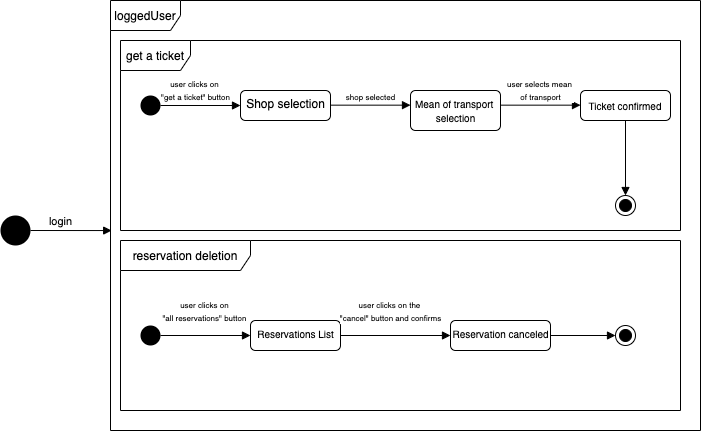

The diagram above was exported from draw.io. Its source (the exported page's mxGraphModel, read from the mxfile embedded in the PNG):
<mxGraphModel dx="666" dy="1153" grid="1" gridSize="10" guides="1" tooltips="1" connect="1" arrows="1" fold="1" page="1" pageScale="1" pageWidth="1169" pageHeight="826" background="#ffffff" math="0" shadow="0">
  <root>
    <mxCell id="0" />
    <mxCell id="1" parent="0" />
    <mxCell id="Y9-DYk50p9V9p7dSpJpJ-73" value="loggedUser" style="shape=umlFrame;whiteSpace=wrap;html=1;fillColor=none;width=70;height=30;" vertex="1" parent="1">
      <mxGeometry x="190" y="-190" width="590" height="430" as="geometry" />
    </mxCell>
    <mxCell id="Y9-DYk50p9V9p7dSpJpJ-76" value="reservation deletion" style="shape=umlFrame;whiteSpace=wrap;html=1;fillColor=none;width=130;height=30;" vertex="1" parent="1">
      <mxGeometry x="200" y="50" width="560" height="170" as="geometry" />
    </mxCell>
    <mxCell id="Y9-DYk50p9V9p7dSpJpJ-67" value="&lt;br&gt;&lt;span style=&quot;font-size: 8px&quot;&gt;&lt;br&gt;&lt;/span&gt;" style="html=1;verticalAlign=bottom;endArrow=block;exitX=1;exitY=0.5;exitDx=0;exitDy=0;entryX=0;entryY=0.5;entryDx=0;entryDy=0;" edge="1" parent="1" target="Y9-DYk50p9V9p7dSpJpJ-62">
      <mxGeometry x="-0.1111" width="80" relative="1" as="geometry">
        <mxPoint x="240.0000000000084" y="145" as="sourcePoint" />
        <mxPoint x="320" y="145" as="targetPoint" />
        <mxPoint as="offset" />
      </mxGeometry>
    </mxCell>
    <mxCell id="Y9-DYk50p9V9p7dSpJpJ-77" value="&lt;font style=&quot;font-size: 8px&quot;&gt;user clicks on &lt;br&gt;&quot;all reservations&quot; button&amp;nbsp;&lt;/font&gt;" style="edgeLabel;html=1;align=center;verticalAlign=middle;resizable=0;points=[];" vertex="1" connectable="0" parent="Y9-DYk50p9V9p7dSpJpJ-67">
      <mxGeometry x="-0.0536" y="1" relative="1" as="geometry">
        <mxPoint x="2.289999999999999" y="-24" as="offset" />
      </mxGeometry>
    </mxCell>
    <mxCell id="Y9-DYk50p9V9p7dSpJpJ-74" value="get a ticket" style="shape=umlFrame;whiteSpace=wrap;html=1;fillColor=none;width=70;height=30;" vertex="1" parent="1">
      <mxGeometry x="200" y="-150" width="560" height="190" as="geometry" />
    </mxCell>
    <mxCell id="Y9-DYk50p9V9p7dSpJpJ-42" value="" style="ellipse;fillColor=#000000;strokeColor=none;" vertex="1" parent="1">
      <mxGeometry x="80" y="25" width="30" height="30" as="geometry" />
    </mxCell>
    <mxCell id="Y9-DYk50p9V9p7dSpJpJ-44" value="login" style="html=1;verticalAlign=bottom;endArrow=block;exitX=1;exitY=0.5;exitDx=0;exitDy=0;entryX=0.002;entryY=0.535;entryDx=0;entryDy=0;entryPerimeter=0;" edge="1" parent="1" source="Y9-DYk50p9V9p7dSpJpJ-42" target="Y9-DYk50p9V9p7dSpJpJ-73">
      <mxGeometry x="-0.25" width="80" relative="1" as="geometry">
        <mxPoint x="110" y="-70.29" as="sourcePoint" />
        <mxPoint x="190" y="-70.29" as="targetPoint" />
        <mxPoint as="offset" />
      </mxGeometry>
    </mxCell>
    <mxCell id="Y9-DYk50p9V9p7dSpJpJ-49" value="" style="ellipse;fillColor=#000000;strokeColor=none;" vertex="1" parent="1">
      <mxGeometry x="220" y="-95" width="20" height="20" as="geometry" />
    </mxCell>
    <mxCell id="Y9-DYk50p9V9p7dSpJpJ-52" value="&lt;font style=&quot;font-size: 8px&quot;&gt;user clicks on &lt;br&gt;&quot;get a ticket&quot; button&lt;/font&gt;" style="html=1;verticalAlign=bottom;endArrow=block;exitX=1;exitY=0.5;exitDx=0;exitDy=0;" edge="1" parent="1" source="Y9-DYk50p9V9p7dSpJpJ-49">
      <mxGeometry x="-0.1111" width="80" relative="1" as="geometry">
        <mxPoint x="237" y="-95" as="sourcePoint" />
        <mxPoint x="320" y="-85" as="targetPoint" />
        <mxPoint as="offset" />
      </mxGeometry>
    </mxCell>
    <mxCell id="Y9-DYk50p9V9p7dSpJpJ-53" value="Shop selection" style="html=1;align=center;verticalAlign=top;rounded=1;absoluteArcSize=1;arcSize=10;dashed=0;fillColor=none;" vertex="1" parent="1">
      <mxGeometry x="320" y="-100" width="90" height="30" as="geometry" />
    </mxCell>
    <mxCell id="Y9-DYk50p9V9p7dSpJpJ-54" value="&lt;font style=&quot;font-size: 8px&quot;&gt;shop selected&lt;/font&gt;" style="html=1;verticalAlign=bottom;endArrow=block;exitX=1;exitY=0.5;exitDx=0;exitDy=0;" edge="1" parent="1">
      <mxGeometry width="80" relative="1" as="geometry">
        <mxPoint x="410.0000000000084" y="-85.33999999999997" as="sourcePoint" />
        <mxPoint x="490" y="-85.33999999999997" as="targetPoint" />
        <mxPoint as="offset" />
      </mxGeometry>
    </mxCell>
    <mxCell id="Y9-DYk50p9V9p7dSpJpJ-55" value="&lt;font style=&quot;font-size: 10px&quot;&gt;Mean of transport &lt;br&gt;selection&lt;/font&gt;" style="html=1;align=center;verticalAlign=top;rounded=1;absoluteArcSize=1;arcSize=10;dashed=0;fillColor=none;" vertex="1" parent="1">
      <mxGeometry x="490" y="-100" width="90" height="40" as="geometry" />
    </mxCell>
    <mxCell id="Y9-DYk50p9V9p7dSpJpJ-56" value="&lt;font style=&quot;font-size: 8px&quot;&gt;user selects mean &lt;br&gt;of transport&lt;/font&gt;" style="html=1;verticalAlign=bottom;endArrow=block;exitX=1;exitY=0.5;exitDx=0;exitDy=0;" edge="1" parent="1">
      <mxGeometry width="80" relative="1" as="geometry">
        <mxPoint x="580.0000000000084" y="-85.33999999999992" as="sourcePoint" />
        <mxPoint x="660" y="-85.33999999999992" as="targetPoint" />
        <mxPoint as="offset" />
      </mxGeometry>
    </mxCell>
    <mxCell id="Y9-DYk50p9V9p7dSpJpJ-59" value="&lt;br&gt;&lt;span style=&quot;font-size: 8px&quot;&gt;&lt;br&gt;&lt;/span&gt;" style="html=1;verticalAlign=bottom;endArrow=block;exitX=0.5;exitY=1;exitDx=0;exitDy=0;entryX=0.5;entryY=0;entryDx=0;entryDy=0;" edge="1" parent="1" target="Y9-DYk50p9V9p7dSpJpJ-60">
      <mxGeometry width="80" relative="1" as="geometry">
        <mxPoint x="705" y="-70" as="sourcePoint" />
        <mxPoint x="779.9999999999998" y="52.999999999999886" as="targetPoint" />
        <mxPoint as="offset" />
      </mxGeometry>
    </mxCell>
    <mxCell id="Y9-DYk50p9V9p7dSpJpJ-60" value="" style="ellipse;html=1;shape=endState;fillColor=#000000;strokeColor=#000000;" vertex="1" parent="1">
      <mxGeometry x="695" y="5" width="20" height="20" as="geometry" />
    </mxCell>
    <mxCell id="Y9-DYk50p9V9p7dSpJpJ-61" value="" style="ellipse;fillColor=#000000;strokeColor=none;" vertex="1" parent="1">
      <mxGeometry x="220" y="135" width="20" height="20" as="geometry" />
    </mxCell>
    <mxCell id="Y9-DYk50p9V9p7dSpJpJ-62" value="&lt;font style=&quot;font-size: 10px&quot;&gt;Reservations List&lt;/font&gt;" style="html=1;align=center;verticalAlign=top;rounded=1;absoluteArcSize=1;arcSize=10;dashed=0;fillColor=none;" vertex="1" parent="1">
      <mxGeometry x="330" y="130" width="90" height="30" as="geometry" />
    </mxCell>
    <mxCell id="Y9-DYk50p9V9p7dSpJpJ-63" value="" style="html=1;verticalAlign=bottom;endArrow=block;exitX=1;exitY=0.5;exitDx=0;exitDy=0;entryX=0;entryY=0.5;entryDx=0;entryDy=0;" edge="1" parent="1" source="Y9-DYk50p9V9p7dSpJpJ-62" target="Y9-DYk50p9V9p7dSpJpJ-64">
      <mxGeometry width="80" relative="1" as="geometry">
        <mxPoint x="440" y="145" as="sourcePoint" />
        <mxPoint x="490" y="144.66000000000008" as="targetPoint" />
        <mxPoint as="offset" />
      </mxGeometry>
    </mxCell>
    <mxCell id="Y9-DYk50p9V9p7dSpJpJ-78" value="&lt;font style=&quot;font-size: 8px&quot;&gt;user clicks on the &lt;br&gt;&quot;cancel&quot; button and confirms&lt;/font&gt;" style="edgeLabel;html=1;align=center;verticalAlign=middle;resizable=0;points=[];" vertex="1" connectable="0" parent="Y9-DYk50p9V9p7dSpJpJ-63">
      <mxGeometry x="0.1309" y="2" relative="1" as="geometry">
        <mxPoint x="-12.29" y="-22.810000000000002" as="offset" />
      </mxGeometry>
    </mxCell>
    <mxCell id="Y9-DYk50p9V9p7dSpJpJ-64" value="&lt;font style=&quot;font-size: 10px&quot;&gt;Reservation canceled&lt;/font&gt;" style="html=1;align=center;verticalAlign=top;rounded=1;absoluteArcSize=1;arcSize=10;dashed=0;fillColor=none;" vertex="1" parent="1">
      <mxGeometry x="530" y="130" width="100" height="30" as="geometry" />
    </mxCell>
    <mxCell id="Y9-DYk50p9V9p7dSpJpJ-65" value="" style="html=1;verticalAlign=bottom;endArrow=block;entryX=0;entryY=0.5;entryDx=0;entryDy=0;exitX=1;exitY=0.5;exitDx=0;exitDy=0;" edge="1" parent="1" source="Y9-DYk50p9V9p7dSpJpJ-64" target="Y9-DYk50p9V9p7dSpJpJ-79">
      <mxGeometry width="80" relative="1" as="geometry">
        <mxPoint x="630" y="144" as="sourcePoint" />
        <mxPoint x="700.0000000000005" y="143.5" as="targetPoint" />
        <mxPoint as="offset" />
      </mxGeometry>
    </mxCell>
    <mxCell id="Y9-DYk50p9V9p7dSpJpJ-75" value="" style="group" vertex="1" connectable="0" parent="1">
      <mxGeometry x="650" y="-100" width="110" height="30" as="geometry" />
    </mxCell>
    <mxCell id="Y9-DYk50p9V9p7dSpJpJ-57" value="" style="html=1;align=center;verticalAlign=top;rounded=1;absoluteArcSize=1;arcSize=10;dashed=0;fillColor=none;" vertex="1" parent="Y9-DYk50p9V9p7dSpJpJ-75">
      <mxGeometry x="10" width="90" height="30" as="geometry" />
    </mxCell>
    <mxCell id="Y9-DYk50p9V9p7dSpJpJ-58" value="&lt;font size=&quot;1&quot;&gt;Ticket confirmed&lt;/font&gt;" style="text;html=1;strokeColor=none;fillColor=none;align=center;verticalAlign=middle;whiteSpace=wrap;rounded=0;" vertex="1" parent="Y9-DYk50p9V9p7dSpJpJ-75">
      <mxGeometry y="5" width="110" height="20" as="geometry" />
    </mxCell>
    <mxCell id="Y9-DYk50p9V9p7dSpJpJ-79" value="" style="ellipse;html=1;shape=endState;fillColor=#000000;strokeColor=#000000;" vertex="1" parent="1">
      <mxGeometry x="695" y="135" width="20" height="20" as="geometry" />
    </mxCell>
  </root>
</mxGraphModel>